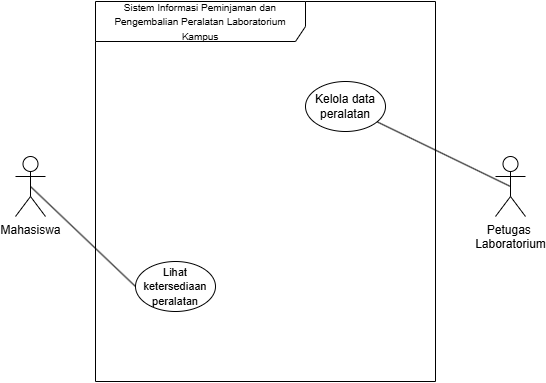

The diagram above was exported from draw.io. Its source (the exported page's mxGraphModel, read from the mxfile embedded in the PNG):
<mxGraphModel dx="934" dy="661" grid="1" gridSize="10" guides="1" tooltips="1" connect="1" arrows="1" fold="1" page="1" pageScale="1" pageWidth="850" pageHeight="1100" math="0" shadow="0">
  <root>
    <mxCell id="0" />
    <mxCell id="1" parent="0" />
    <mxCell id="Q1m_BJsWFitIFZZ6jAys-1" parent="1" style="shape=umlFrame;whiteSpace=wrap;html=1;pointerEvents=0;recursiveResize=0;container=1;collapsible=0;width=210;height=40;" value="&lt;font style=&quot;font-size: 10px;&quot;&gt;Sistem Informasi Peminjaman dan Pengembalian Peralatan Laboratorium&lt;br&gt;Kampus&lt;/font&gt;" vertex="1">
      <mxGeometry height="380" width="340" x="270" y="160" as="geometry" />
    </mxCell>
    <mxCell id="Q1m_BJsWFitIFZZ6jAys-4" parent="Q1m_BJsWFitIFZZ6jAys-1" style="ellipse;html=1;whiteSpace=wrap;" value="&lt;font style=&quot;font-size: 11px;&quot;&gt;Lihat ketersediaan&lt;br&gt;peralatan&lt;/font&gt;" vertex="1">
      <mxGeometry height="50" width="80" x="40" y="260" as="geometry" />
    </mxCell>
    <mxCell id="Q1m_BJsWFitIFZZ6jAys-5" parent="Q1m_BJsWFitIFZZ6jAys-1" style="ellipse;html=1;whiteSpace=wrap;" value=" Kelola data peralatan" vertex="1">
      <mxGeometry height="50" width="80" x="210" y="80" as="geometry" />
    </mxCell>
    <mxCell id="Q1m_BJsWFitIFZZ6jAys-9" edge="1" parent="1" source="Q1m_BJsWFitIFZZ6jAys-2" style="rounded=0;orthogonalLoop=1;jettySize=auto;html=1;exitX=0.5;exitY=0.5;exitDx=0;exitDy=0;exitPerimeter=0;entryX=0;entryY=0.5;entryDx=0;entryDy=0;endArrow=none;endFill=0;" target="Q1m_BJsWFitIFZZ6jAys-4">
      <mxGeometry relative="1" as="geometry" />
    </mxCell>
    <mxCell id="Q1m_BJsWFitIFZZ6jAys-2" parent="1" style="shape=umlActor;verticalLabelPosition=bottom;verticalAlign=top;html=1;" value="Mahasiswa" vertex="1">
      <mxGeometry height="60" width="30" x="190" y="315" as="geometry" />
    </mxCell>
    <mxCell id="Q1m_BJsWFitIFZZ6jAys-10" edge="1" parent="1" source="Q1m_BJsWFitIFZZ6jAys-3" style="rounded=0;orthogonalLoop=1;jettySize=auto;html=1;exitX=0.5;exitY=0.5;exitDx=0;exitDy=0;exitPerimeter=0;endArrow=none;endFill=0;" target="Q1m_BJsWFitIFZZ6jAys-5">
      <mxGeometry relative="1" as="geometry" />
    </mxCell>
    <mxCell id="Q1m_BJsWFitIFZZ6jAys-3" parent="1" style="shape=umlActor;verticalLabelPosition=bottom;verticalAlign=top;html=1;" value="Petugas&amp;nbsp;&lt;div&gt;Laboratorium&lt;/div&gt;" vertex="1">
      <mxGeometry height="60" width="30" x="670" y="315" as="geometry" />
    </mxCell>
  </root>
</mxGraphModel>